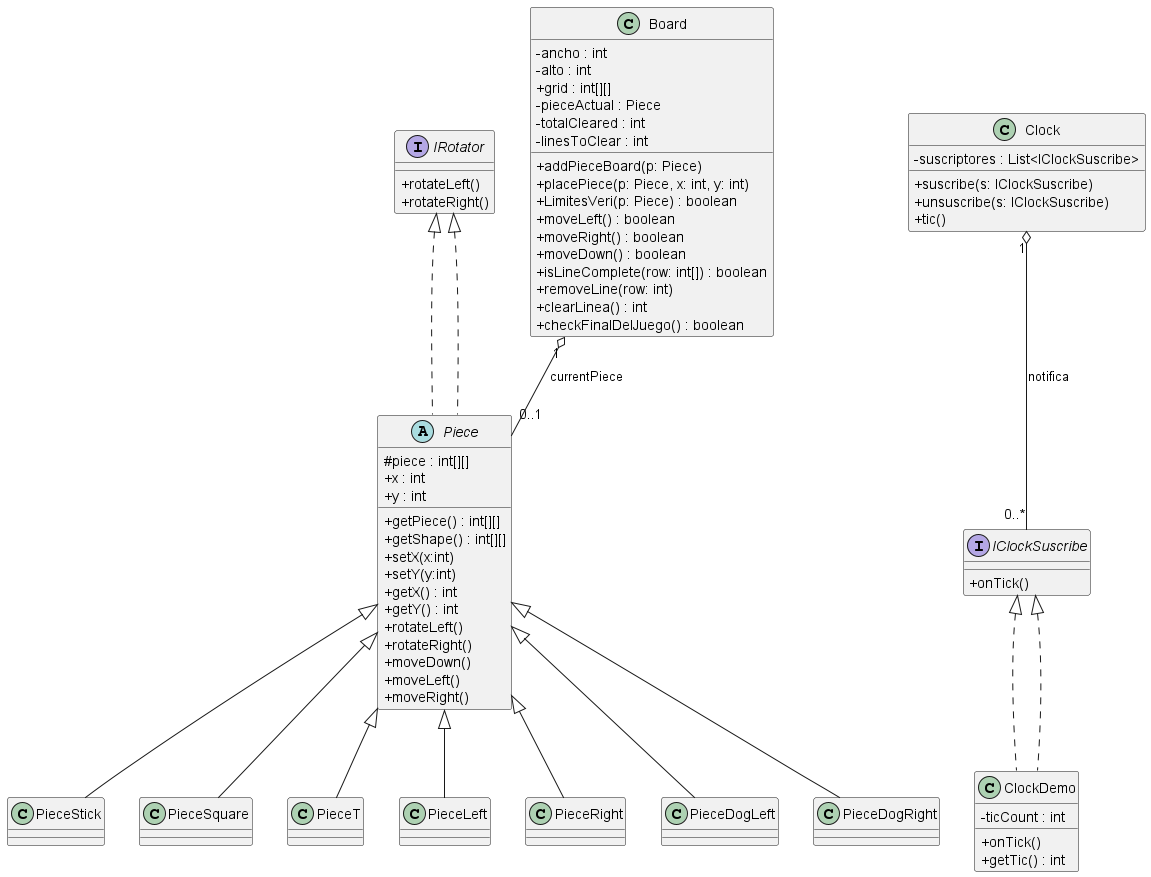

The diagram above was rendered by PlantUML. Its source (embedded in the PNG):
@startuml
skinparam classAttributeIconSize 0

' ==== Interfaces ====
interface IRotator {
  +rotateLeft()
  +rotateRight()
}
interface IClockSuscribe {
  +onTick()
}

' ==== Clases de dominio ====
class Board {
  - ancho : int
  - alto : int
  + grid : int[][]
  - pieceActual : Piece
  - totalCleared : int
  - linesToClear : int
  + addPieceBoard(p: Piece)
  + placePiece(p: Piece, x: int, y: int)
  + LimitesVeri(p: Piece) : boolean
  + moveLeft() : boolean
  + moveRight() : boolean
  + moveDown() : boolean
  + isLineComplete(row: int[]) : boolean
  + removeLine(row: int)
  + clearLinea() : int
  + checkFinalDelJuego() : boolean
}

abstract class Piece implements IRotator {
  # piece : int[][]
  + x : int
  + y : int
  + getPiece() : int[][]
  + getShape() : int[][]  
  + setX(x:int)
  + setY(y:int)
  + getX() : int
  + getY() : int
  + rotateLeft()
  + rotateRight()
  + moveDown()
  + moveLeft()
  + moveRight()
}

class PieceStick
class PieceSquare
class PieceT
class PieceLeft
class PieceRight
class PieceDogLeft
class PieceDogRight

class Clock {
  - suscriptores : List<IClockSuscribe>
  + suscribe(s: IClockSuscribe)
  + unsuscribe(s: IClockSuscribe)
  + tic()
}

class ClockDemo implements IClockSuscribe {
  - ticCount : int
  + onTick()
  + getTic() : int
}

' ==== Relaciones ====
Board "1" o-- "0..1" Piece : currentPiece
Piece <|-- PieceStick
Piece <|-- PieceSquare
Piece <|-- PieceT
Piece <|-- PieceLeft
Piece <|-- PieceRight
Piece <|-- PieceDogLeft
Piece <|-- PieceDogRight

IRotator <|.. Piece
IClockSuscribe <|.. ClockDemo
Clock "1" o-- "0..*" IClockSuscribe : notifica

@enduml